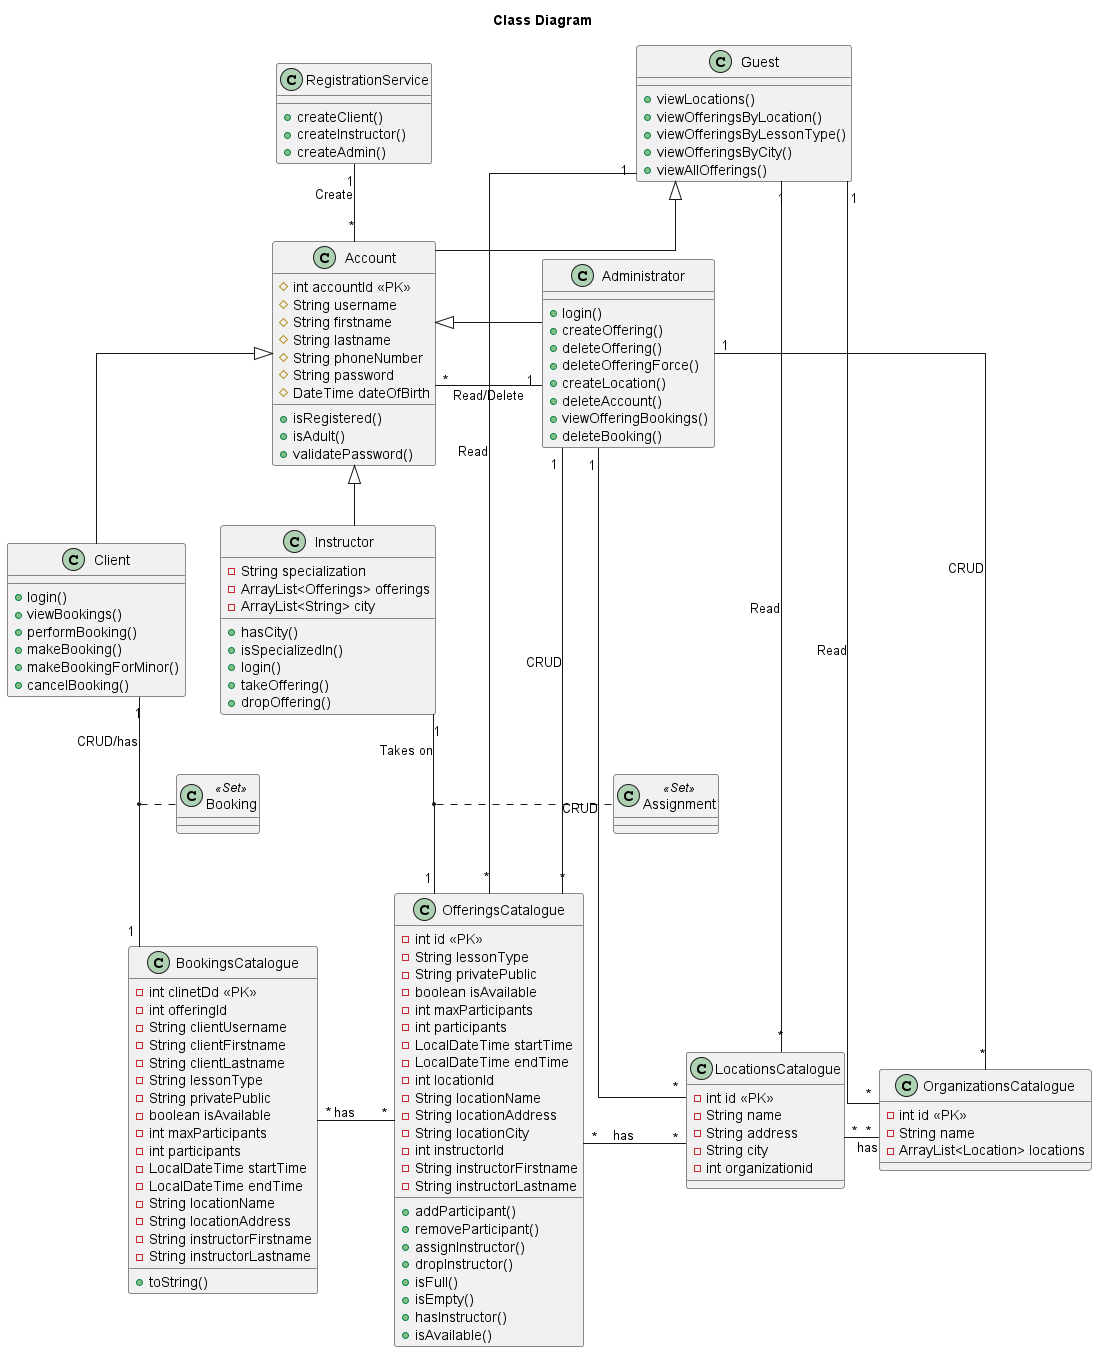

The diagram above was rendered by PlantUML. Its source (embedded in the PNG):
@startuml ClassDiagram#2
skinparam linetype ortho

title Class Diagram 

class Guest{
  + viewLocations()
  + viewOfferingsByLocation()
  + viewOfferingsByLessonType()
  + viewOfferingsByCity()
  + viewAllOfferings()
}


class OrganizationsCatalogue {
  - int id <<PK>>
  - String name
  - ArrayList<Location> locations
}

class LocationsCatalogue {
  - int id <<PK>>
  - String name
  - String address
  - String city
  - int organizationid
}

class Account {
  # int accountId <<PK>>
  # String username
  # String firstname
  # String lastname
  # String phoneNumber
  # String password
  # DateTime dateOfBirth
  + isRegistered()
  + isAdult()
  + validatePassword()
}

class Instructor {
  - String specialization
  - ArrayList<Offerings> offerings
  - ArrayList<String> city
  + hasCity()
  + isSpecializedIn()
  + login()
  + takeOffering()
  + dropOffering()
}

class OfferingsCatalogue {
  - int id <<PK>>
  - String lessonType
  - String privatePublic
  - boolean isAvailable
  - int maxParticipants
  - int participants
  - LocalDateTime startTime
  - LocalDateTime endTime
  - int locationId
  - String locationName
  - String locationAddress
  - String locationCity
  - int instructorId
  - String instructorFirstname
  - String instructorLastname
  + addParticipant()
  + removeParticipant()
  + assignInstructor()
  + dropInstructor()
  + isFull()
  + isEmpty()
  + hasInstructor()
  + isAvailable()
}

class Client {
  + login()
  + viewBookings()
  + performBooking()
  + makeBooking()
  + makeBookingForMinor()
  + cancelBooking()
}

class Administrator {
  + login()
  + createOffering()
  + deleteOffering()
  + deleteOfferingForce()
  + createLocation()
  + deleteAccount()
  + viewOfferingBookings()
  + deleteBooking()
}

class RegistrationService{
  + createClient()
  + createInstructor()
  + createAdmin()
}

class BookingsCatalogue {
  - int clinetDd <<PK>>
  - int offeringId
  - String clientUsername
  - String clientFirstname
  - String clientLastname
  - String lessonType
  - String privatePublic
  - boolean isAvailable
  - int maxParticipants
  - int participants
  - LocalDateTime startTime
  - LocalDateTime endTime
  - String locationName
  - String locationAddress
  - String instructorFirstname
  - String instructorLastname
  + toString()
}

class Assignment <<Set>>{  
}


class Booking <<Set>>{ 
}


Account <|-- Instructor
Account <|-- Client
Account <|-- Administrator
Guest <|-- Account


Administrator "1" -- "*" OfferingsCatalogue : "CRUD"
Administrator "1" -- "*" OrganizationsCatalogue : "CRUD"
Administrator "1" -- "*" LocationsCatalogue : "CRUD"
Administrator "1" - "*" Account : "Read/Delete"
RegistrationService "1" -- "*" Account : "Create"
Client "1" -- "1" BookingsCatalogue: "CRUD/has"
(Client, BookingsCatalogue) .. Booking 
Guest "1" -- "*" LocationsCatalogue: "Read"
Guest "1" -- "*" OfferingsCatalogue: "Read"
Guest "1" -- "*" OrganizationsCatalogue: "Read"
LocationsCatalogue "*" - "*" OrganizationsCatalogue: "has"
BookingsCatalogue "*" - "*" OfferingsCatalogue: "has"
OfferingsCatalogue "*" - "*" LocationsCatalogue: "has"
Instructor "1" -- "1" OfferingsCatalogue: "Takes on"
(Instructor, OfferingsCatalogue) .. Assignment




@enduml